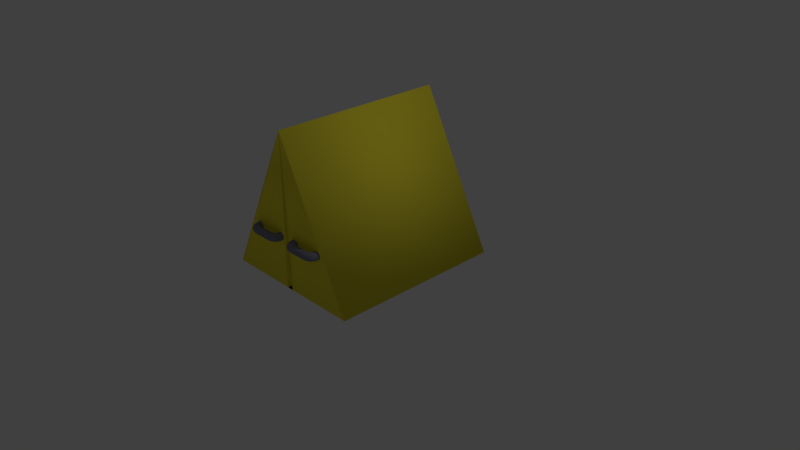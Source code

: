 # Source: CASINODOOR.blend  (saved by Blender 2.68.0; exported with 4.5.12 LTS)
import bpy
from mathutils import Matrix  # noqa: F401  (used for matrix-valued properties, if any)

bpy.ops.wm.read_factory_settings(use_empty=True)
scene = bpy.context.scene
scene.name = 'Scene'

# ---- collections
col_collection_1 = bpy.data.collections.new('Collection 1'); scene.collection.children.link(col_collection_1)

# ---- materials (node trees are filled in below, after node groups)
mat_casinodoor2 = bpy.data.materials.new('CASINODOOR2')
mat_casinodoor2.alpha_threshold = 0.0
mat_casinodoor2.use_transparent_shadow = False
mat_casinodoor2.diffuse_color = (0.2287, 0.2308, 0.3185, 1.0)
mat_casinodoor2.roughness = 0.5
mat_casinodoor2.line_color = (0.0, 0.0, 0.0, 1.0)
mat_casinodoor1 = bpy.data.materials.new('CASINODOOR1')
mat_casinodoor1.alpha_threshold = 0.0
mat_casinodoor1.use_transparent_shadow = False
mat_casinodoor1.diffuse_color = (1.0, 0.8692, 0.0523, 1.0)
mat_casinodoor1.roughness = 0.5
mat_casinodoor1.line_color = (0.0, 0.0, 0.0, 1.0)

# ---- material node trees

# ---- world
world_world = bpy.data.worlds.new('World'); scene.world = world_world
world_world.color = (0.05088, 0.05088, 0.05088)
world_world.use_sun_shadow = False
world_world.sun_shadow_jitter_overblur = 0.0
world_world.cycles.sampling_method = 'MANUAL'
world_world.cycles.sample_map_resolution = 256

# ---- cameras
cam_camera = bpy.data.cameras.new('Camera')
cam_camera.clip_end = 100.0
cam_camera.lens = 35.0
cam_camera.sensor_width = 32.0
cam_camera.sensor_height = 18.0
cam_camera.ortho_scale = 7.314
cam_camera.dof.focus_distance = 0.0
cam_camera.dof.aperture_fstop = 128.0

# ---- lights
light_lamp = bpy.data.lights.new('Lamp', 'POINT')
light_lamp.transmission_factor = 0.0
light_lamp.cutoff_distance = 30.0
light_lamp.energy = 100.0
light_lamp.shadow_buffer_clip_start = 1.001
light_lamp.shadow_soft_size = 0.1
light_lamp.shadow_maximum_resolution = 0.006
light_lamp.use_absolute_resolution = True
light_lamp.cycles.use_multiple_importance_sampling = False

# ---- meshes
me_plane = bpy.data.meshes.new('Plane')
me_plane.from_pydata([], [], [])
me_plane.use_remesh_preserve_volume = False
me_plane.use_remesh_preserve_attributes = False
me_plane.use_mirror_vertex_groups = False
me_plane.update()
me_cube = bpy.data.meshes.new('Cube')
me_cube.from_pydata([(1.0, 1.0, -1.0), (1.0, -1.329, -1.0), (-1.0, -1.329, -1.0), (-1.0, 1.0, -1.0), (0.0002411, 1.0, 1.0), (0.00024, -1.329, 1.0), (-0.000241, -1.329, 1.0), (-0.0002406, 1.0, 1.0), (0.913, 1.0, -1.0), (0.8261, 1.0, -1.0), (0.7391, 1.0, -1.0), (0.6522, 1.0, -1.0), (0.5652, 1.0, -1.0), (0.4783, 1.0, -1.0), (0.3913, 1.0, -1.0), (0.3043, 1.0, -1.0), (0.2174, 1.0, -1.0), (0.1304, 1.0, -1.0), (0.04348, 1.0, -1.0), (-0.04348, 1.0, -1.0), (-0.1304, 1.0, -1.0), (-0.2174, 1.0, -1.0), (-0.3043, 1.0, -1.0), (-0.3913, 1.0, -1.0), (-0.4783, 1.0, -1.0), (-0.5652, 1.0, -1.0), (-0.6522, 1.0, -1.0), (-0.7391, 1.0, -1.0), (-0.8261, 1.0, -1.0), (-0.913, 1.0, -1.0), (0.913, -1.329, -1.0), (0.8261, -1.329, -1.0), (0.7391, -1.329, -1.0), (0.6522, -1.329, -1.0), (0.5652, -1.329, -1.0), (0.4783, -1.329, -1.0), (0.3913, -1.329, -1.0), (0.3043, -1.329, -1.0), (0.2174, -1.329, -1.0), (0.1304, -1.329, -1.0), (0.04348, -1.329, -1.0), (-0.04348, -1.329, -1.0), (-0.1304, -1.329, -1.0), (-0.2174, -1.329, -1.0), (-0.3043, -1.329, -1.0), (-0.3913, -1.329, -1.0), (-0.4783, -1.329, -1.0), (-0.5652, -1.329, -1.0), (-0.6522, -1.329, -1.0), (-0.7391, -1.329, -1.0), (-0.8261, -1.329, -1.0), (-0.913, -1.329, -1.0), (0.0002202, 1.0, 1.0), (0.0001992, 1.0, 1.0), (0.0001783, 1.0, 1.0), (0.0001574, 1.0, 1.0), (0.0001364, 1.0, 1.0), (0.0001155, 1.0, 1.0), (9.452e-05, 1.0, 1.0), (7.358e-05, 1.0, 1.0), (5.263e-05, 1.0, 1.0), (3.169e-05, 1.0, 1.0), (1.074e-05, 1.0, 1.0), (-1.02e-05, 1.0, 1.0), (-3.115e-05, 1.0, 1.0), (-5.209e-05, 1.0, 1.0), (-7.304e-05, 1.0, 1.0), (-9.399e-05, 1.0, 1.0), (-0.0001149, 1.0, 1.0), (-0.0001359, 1.0, 1.0), (-0.0001568, 1.0, 1.0), (-0.0001778, 1.0, 1.0), (-0.0001987, 1.0, 1.0), (-0.0002197, 1.0, 1.0), (0.0002191, -1.329, 1.0), (0.0001982, -1.329, 1.0), (0.0001773, -1.329, 1.0), (0.0001563, -1.329, 1.0), (0.0001354, -1.329, 1.0), (0.0001145, -1.329, 1.0), (9.361e-05, -1.329, 1.0), (7.269e-05, -1.329, 1.0), (5.178e-05, -1.329, 1.0), (3.086e-05, -1.329, 1.0), (9.95e-06, -1.329, 1.0), (-1.096e-05, -1.329, 1.0), (-3.188e-05, -1.329, 1.0), (-5.279e-05, -1.329, 1.0), (-7.371e-05, -1.329, 1.0), (-9.462e-05, -1.329, 1.0), (-0.0001155, -1.329, 1.0), (-0.0001364, -1.329, 1.0), (-0.0001574, -1.329, 1.0), (-0.0001783, -1.329, 1.0), (-0.0001992, -1.329, 1.0), (-0.0002201, -1.329, 1.0), (0.04348, -1.271, -1.0), (-0.04348, -1.271, -1.0), (9.95e-06, -1.271, 1.0), (-1.096e-05, -1.271, 1.0)], [], [(29, 51, 2, 3), (73, 7, 6, 95), (0, 4, 5, 1), (51, 95, 6, 2), (2, 6, 7, 3), (73, 29, 3, 7), (0, 1, 30, 8), (8, 30, 31, 9), (9, 31, 32, 10), (10, 32, 33, 11), (11, 33, 34, 12), (12, 34, 35, 13), (13, 35, 36, 14), (14, 36, 37, 15), (15, 37, 38, 16), (16, 38, 39, 17), (17, 39, 40, 18), (18, 40, 41, 19), (19, 41, 42, 20), (20, 42, 43, 21), (21, 43, 44, 22), (22, 44, 45, 23), (23, 45, 46, 24), (24, 46, 47, 25), (25, 47, 48, 26), (26, 48, 49, 27), (27, 49, 50, 28), (28, 50, 51, 29), (4, 52, 74, 5), (52, 53, 75, 74), (53, 54, 76, 75), (54, 55, 77, 76), (55, 56, 78, 77), (56, 57, 79, 78), (57, 58, 80, 79), (58, 59, 81, 80), (59, 60, 82, 81), (60, 61, 83, 82), (61, 62, 84, 83), (62, 63, 85, 84), (63, 64, 86, 85), (64, 65, 87, 86), (65, 66, 88, 87), (66, 67, 89, 88), (67, 68, 90, 89), (68, 69, 91, 90), (69, 70, 92, 91), (70, 71, 93, 92), (71, 72, 94, 93), (72, 73, 95, 94), (1, 5, 74, 30), (30, 74, 75, 31), (31, 75, 76, 32), (32, 76, 77, 33), (33, 77, 78, 34), (34, 78, 79, 35), (35, 79, 80, 36), (36, 80, 81, 37), (37, 81, 82, 38), (38, 82, 83, 39), (39, 83, 84, 40), (40, 84, 98, 96), (41, 85, 86, 42), (42, 86, 87, 43), (43, 87, 88, 44), (44, 88, 89, 45), (45, 89, 90, 46), (46, 90, 91, 47), (47, 91, 92, 48), (48, 92, 93, 49), (49, 93, 94, 50), (50, 94, 95, 51), (4, 0, 8, 52), (52, 8, 9, 53), (53, 9, 10, 54), (54, 10, 11, 55), (55, 11, 12, 56), (56, 12, 13, 57), (57, 13, 14, 58), (58, 14, 15, 59), (59, 15, 16, 60), (60, 16, 17, 61), (61, 17, 18, 62), (62, 18, 19, 63), (63, 19, 20, 64), (64, 20, 21, 65), (65, 21, 22, 66), (66, 22, 23, 67), (67, 23, 24, 68), (68, 24, 25, 69), (69, 25, 26, 70), (70, 26, 27, 71), (71, 27, 28, 72), (72, 28, 29, 73), (96, 98, 99, 97), (85, 41, 97, 99), (41, 40, 96, 97), (84, 85, 99, 98)])
me_cube.polygons.foreach_set('use_smooth', [True] * 98)
me_cube.materials.append(mat_casinodoor1)
me_cube.use_remesh_preserve_volume = False
me_cube.use_remesh_preserve_attributes = False
me_cube.use_mirror_vertex_groups = False
me_cube.update()

# ---- curves / text
cu_nurbspath_001 = bpy.data.curves.new('NurbsPath.001', 'CURVE')
cu_nurbspath_001.dimensions = '3D'
_sp = cu_nurbspath_001.splines.new('NURBS'); _sp.points.add(4)
_sp.points.foreach_set('co', [-0.9764, 1.402, 0.0, 1.0, -0.98, 2.594, 0.0, 1.0, 0.01602, 1.292, 0.0, 1.0, 1.016, 2.598, 0.0, 1.0, 1.02, 1.392, 0.0, 1.0])
_sp.order_u = 5
_sp.order_v = 0
_sp.use_endpoint_u = True
cu_nurbspath_001.materials.append(mat_casinodoor2)
cu_nurbspath_001.use_path = True
cu_nurbspath_001.use_path_clamp = True
cu_nurbspath_001.bevel_resolution = 16
cu_nurbspath_001.bevel_depth = 0.25
cu_nurbspath_001.fill_mode = 'FULL'
cu_nurbspath = bpy.data.curves.new('NurbsPath', 'CURVE')
cu_nurbspath.dimensions = '3D'
_sp = cu_nurbspath.splines.new('NURBS'); _sp.points.add(4)
_sp.points.foreach_set('co', [-0.9764, 1.402, 0.0, 1.0, -0.98, 2.594, 0.0, 1.0, 0.01602, 1.292, 0.0, 1.0, 1.016, 2.598, 0.0, 1.0, 1.02, 1.392, 0.0, 1.0])
_sp.order_u = 5
_sp.order_v = 0
_sp.use_endpoint_u = True
cu_nurbspath.materials.append(mat_casinodoor2)
cu_nurbspath.use_path = True
cu_nurbspath.use_path_clamp = True
cu_nurbspath.bevel_resolution = 16
cu_nurbspath.bevel_depth = 0.25
cu_nurbspath.fill_mode = 'FULL'
cu_beziercurve = bpy.data.curves.new('BezierCurve', 'CURVE')
cu_beziercurve.dimensions = '3D'
cu_beziercurve.use_path = True
cu_beziercurve.use_path_clamp = True
cu_beziercurve.bevel_resolution = 0
cu_beziercurve.fill_mode = 'HALF'
cu_nurbscurve = bpy.data.curves.new('NurbsCurve', 'CURVE')
cu_nurbscurve.dimensions = '3D'
cu_nurbscurve.use_path = True
cu_nurbscurve.use_path_clamp = True
cu_nurbscurve.bevel_resolution = 0
cu_nurbscurve.fill_mode = 'HALF'

# ---- objects
ob_nurbspath_001 = bpy.data.objects.new('NurbsPath.001', cu_nurbspath_001)
ob_nurbspath = bpy.data.objects.new('NurbsPath', cu_nurbspath)
ob_beziercurve = bpy.data.objects.new('BezierCurve', cu_beziercurve)
ob_nurbscurve = bpy.data.objects.new('NurbsCurve', cu_nurbscurve)
ob_plane = bpy.data.objects.new('Plane', me_plane)
ob_cube = bpy.data.objects.new('Cube', me_cube)
ob_lamp = bpy.data.objects.new('Lamp', light_lamp)
ob_camera = bpy.data.objects.new('Camera', cam_camera)

# ---- transforms, parenting, visibility, modifiers, constraints
ob_nurbspath_001.location = (0.3567, -1.021, 0.6983)
ob_nurbspath_001.rotation_euler = (-0.0002264, 3.142, -3.142)
ob_nurbspath_001.scale = (0.205, 0.205, 0.205)
ob_nurbspath_001.lineart.crease_threshold = 0.0
ob_nurbspath.location = (-0.3129, -1.021, 0.6983)
ob_nurbspath.rotation_euler = (-0.0002264, 3.142, -3.142)
ob_nurbspath.scale = (0.205, 0.205, 0.205)
ob_nurbspath.lineart.crease_threshold = 0.0
ob_beziercurve.location = (-1.018, 0.6084, 3.688)
ob_beziercurve.lineart.crease_threshold = 0.0
ob_nurbscurve.location = (-0.02349, -0.007832, 3.203)
ob_nurbscurve.lineart.crease_threshold = 0.0
ob_plane.location = (-0.02349, -1.371, 1.042)
ob_plane.rotation_euler = (1.571, 0.0, 0.0)
ob_plane.lineart.crease_threshold = 0.0
ob_cube.location = (0.0, 0.0, 1.034)
ob_cube.lock_rotations_4d = False
ob_cube.empty_display_type = 'ARROWS'
ob_cube.lineart.crease_threshold = 0.0
ob_lamp.location = (4.076, 1.005, 5.904)
ob_lamp.rotation_euler = (0.6503, 0.05522, 1.866)
ob_lamp.lock_rotations_4d = False
ob_lamp.empty_display_type = 'ARROWS'
ob_lamp.color = (0.0, 0.0, 0.0, 0.0)
ob_lamp.lineart.crease_threshold = 0.0
ob_camera.location = (7.481, -6.508, 5.344)
ob_camera.rotation_euler = (1.109, 0.01082, 0.8149)
ob_camera.lock_rotations_4d = False
ob_camera.empty_display_type = 'ARROWS'
ob_camera.color = (0.0, 0.0, 0.0, 0.0)
ob_camera.display_type = 'WIRE'
ob_camera.lineart.crease_threshold = 0.0

# ---- collection membership
col_collection_1.objects.link(ob_nurbspath_001)
col_collection_1.objects.link(ob_nurbspath)
col_collection_1.objects.link(ob_beziercurve)
col_collection_1.objects.link(ob_nurbscurve)
col_collection_1.objects.link(ob_plane)
col_collection_1.objects.link(ob_cube)
col_collection_1.objects.link(ob_lamp)
col_collection_1.objects.link(ob_camera)

# ---- scene / render settings (as saved in the file)
scene.camera = ob_camera
scene.frame_start = 1; scene.frame_end = 250; scene.frame_set(1)
scene.render.engine = 'BLENDER_EEVEE_NEXT'
scene.render.image_settings.color_mode = 'RGB'
scene.render.image_settings.compression = 90
scene.render.resolution_percentage = 50
scene.render.dither_intensity = 0.0
scene.cycles.use_denoising = False
scene.cycles.samples = 10
scene.cycles.sampling_pattern = 'TABULATED_SOBOL'
scene.cycles.light_sampling_threshold = 0.0
scene.cycles.use_adaptive_sampling = False
scene.cycles.use_light_tree = False
scene.cycles.blur_glossy = 0.0
scene.cycles.volume_bounces = 1
scene.cycles.pixel_filter_type = 'GAUSSIAN'
scene.cycles.sample_clamp_indirect = 0.0
scene.view_settings.view_transform = 'Standard'
bpy.context.view_layer.update()
